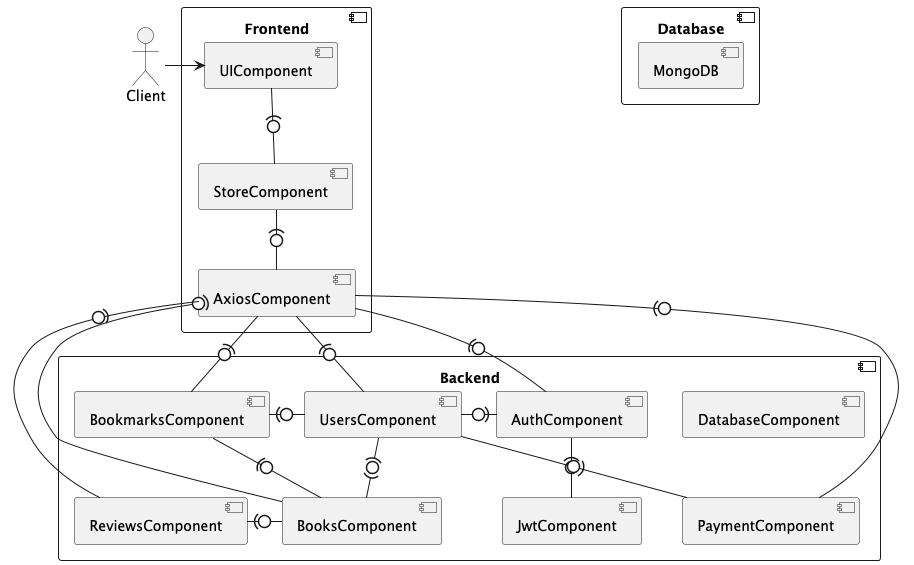

The diagram above was rendered by PlantUML. Its source (embedded in the PNG):
@startuml
actor Client

component "Frontend"{
  [StoreComponent] as StoreComponent
  [AxiosComponent] as AxiosComponent
  [UIComponent] as UIComponent

  Client -> UIComponent
  UIComponent -down(0- StoreComponent
  StoreComponent -down(0- AxiosComponent
}

component "Backend" {
  [JwtComponent] as JwtComponent
  [AuthComponent] as AuthComponent
  [BooksComponent] as BooksComponent
  [BookmarksComponent] as BookmarksComponent
  [ReviewsComponent] as ReviewsComponent
  [PaymentComponent] as PaymentComponent
  [UsersComponent] as UsersComponent
  [DatabaseComponent] as DatabaseComponent

  [JwtComponent] -up0)- [AuthComponent]
  [UsersComponent] -(0)- [BooksComponent]
  [UsersComponent] -down0)- [PaymentComponent]
  [BooksComponent] -left0)- [ReviewsComponent]
  [UsersComponent] -right0)- [BookmarksComponent]
  [UsersComponent] -left0)- [AuthComponent]
  [BooksComponent] -up0)- [BookmarksComponent]

}

AxiosComponent -(0- AuthComponent
AxiosComponent -(0- BooksComponent
AxiosComponent -(0- BookmarksComponent
AxiosComponent -(0- ReviewsComponent
AxiosComponent -(0- PaymentComponent
AxiosComponent -(0- UsersComponent

component "Database" {
  [MongoDB] as MongoDB
}

@enduml